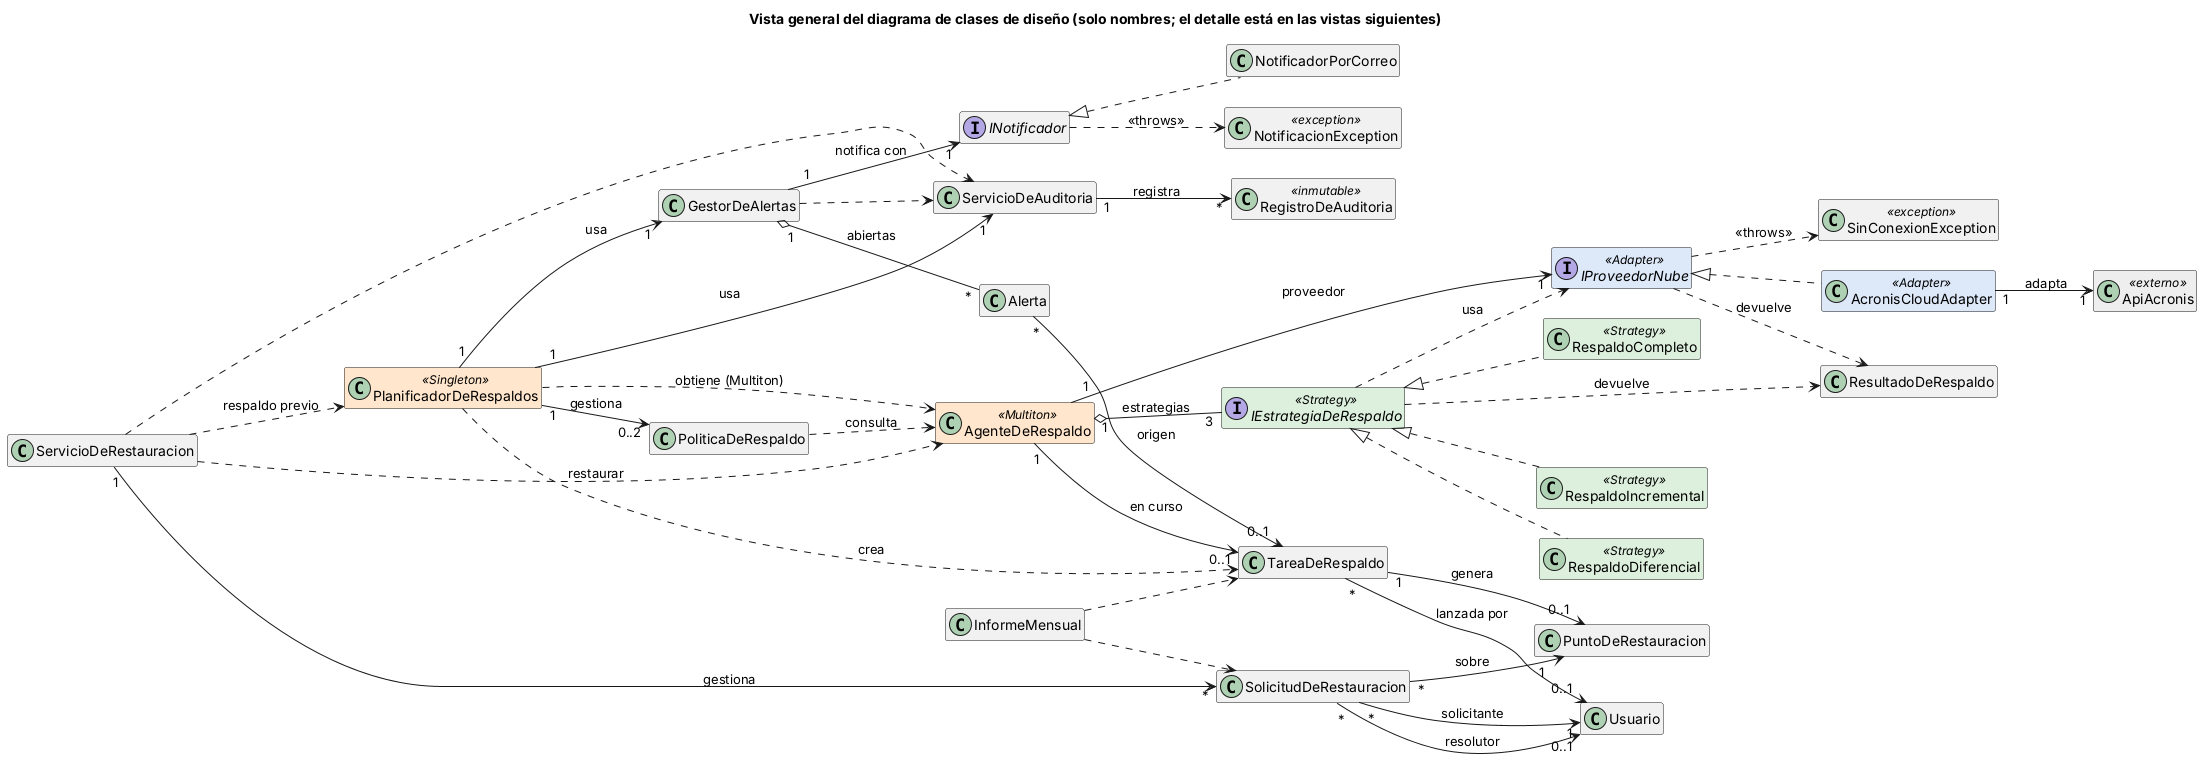

The diagram above was rendered by PlantUML. Its source (embedded in the PNG):
@startuml 06-clases-vista-general
title Vista general del diagrama de clases de diseño (solo nombres; el detalle está en las vistas siguientes)
skinparam shadowing false
skinparam defaultFontName Arial
skinparam classAttributeIconSize 0
skinparam nodesep 30
skinparam ranksep 50
skinparam class {
  BackgroundColor<<Singleton>> #FFE6CC
  BackgroundColor<<Multiton>> #FFE6CC
  BackgroundColor<<Strategy>> #DDF0DD
  BackgroundColor<<Adapter>> #DDE8F8
  BackgroundColor<<externo>> #EEEEEE
}
hide empty members
left to right direction
class PlanificadorDeRespaldos <<Singleton>>
class AgenteDeRespaldo <<Multiton>>
class PoliticaDeRespaldo
class TareaDeRespaldo
class PuntoDeRestauracion
class ResultadoDeRespaldo
interface IEstrategiaDeRespaldo <<Strategy>>
class RespaldoCompleto <<Strategy>>
class RespaldoIncremental <<Strategy>>
class RespaldoDiferencial <<Strategy>>
interface IProveedorNube <<Adapter>>
class AcronisCloudAdapter <<Adapter>>
class ApiAcronis <<externo>>
class SinConexionException <<exception>>
class NotificacionException <<exception>>
class GestorDeAlertas
class Alerta
interface INotificador
class NotificadorPorCorreo
class ServicioDeAuditoria
class RegistroDeAuditoria <<inmutable>>
class SolicitudDeRestauracion
class ServicioDeRestauracion
class Usuario
class InformeMensual
IEstrategiaDeRespaldo <|.. RespaldoCompleto
IEstrategiaDeRespaldo <|.. RespaldoIncremental
IEstrategiaDeRespaldo <|.. RespaldoDiferencial
IProveedorNube <|.. AcronisCloudAdapter
INotificador <|.. NotificadorPorCorreo
PlanificadorDeRespaldos "1" --> "0..2" PoliticaDeRespaldo : gestiona
PlanificadorDeRespaldos "1" --> "1" GestorDeAlertas : usa
PlanificadorDeRespaldos "1" --> "1" ServicioDeAuditoria : usa
AgenteDeRespaldo "1" --> "1" IProveedorNube : proveedor
AgenteDeRespaldo "1" o-- "3" IEstrategiaDeRespaldo : estrategias
AgenteDeRespaldo "1" --> "0..1" TareaDeRespaldo : en curso
AcronisCloudAdapter "1" --> "1" ApiAcronis : adapta
TareaDeRespaldo "1" --> "0..1" PuntoDeRestauracion : genera
TareaDeRespaldo "*" --> "0..1" Usuario : lanzada por
SolicitudDeRestauracion "*" --> "1" PuntoDeRestauracion : sobre
SolicitudDeRestauracion "*" --> "1" Usuario : solicitante
SolicitudDeRestauracion "*" --> "0..1" Usuario : resolutor
Alerta "*" --> "0..1" TareaDeRespaldo : origen
GestorDeAlertas "1" --> "1" INotificador : notifica con
GestorDeAlertas "1" o-- "*" Alerta : abiertas
ServicioDeAuditoria "1" --> "*" RegistroDeAuditoria : registra
ServicioDeRestauracion "1" --> "*" SolicitudDeRestauracion : gestiona
PlanificadorDeRespaldos ..> AgenteDeRespaldo : obtiene (Multiton)
PlanificadorDeRespaldos ..> TareaDeRespaldo : crea
PoliticaDeRespaldo ..> AgenteDeRespaldo : consulta
IEstrategiaDeRespaldo ..> IProveedorNube : usa
IEstrategiaDeRespaldo ..> ResultadoDeRespaldo : devuelve
IProveedorNube ..> ResultadoDeRespaldo : devuelve
IProveedorNube ..> SinConexionException : <<throws>>
INotificador ..> NotificacionException : <<throws>>
GestorDeAlertas ..> ServicioDeAuditoria
ServicioDeRestauracion ..> PlanificadorDeRespaldos : respaldo previo
ServicioDeRestauracion ..> AgenteDeRespaldo : restaurar
ServicioDeRestauracion ..> ServicioDeAuditoria
InformeMensual ..> TareaDeRespaldo
InformeMensual ..> SolicitudDeRestauracion
@enduml